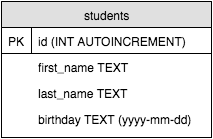

The diagram above was exported from draw.io. Its source (the exported page's mxGraphModel, read from the mxfile embedded in the PNG):
<mxGraphModel dx="1430" dy="831" grid="1" gridSize="10" guides="1" tooltips="1" connect="1" arrows="1" fold="1" page="1" pageScale="1" pageWidth="850" pageHeight="1100" background="#ffffff" math="0" shadow="0">
  <root>
    <mxCell id="0" />
    <mxCell id="1" parent="0" />
    <mxCell id="45b6974f47e9d3e0-1" value="students" style="swimlane;html=1;fontStyle=0;childLayout=stackLayout;horizontal=1;startSize=26;fillColor=#e0e0e0;horizontalStack=0;resizeParent=1;resizeLast=0;collapsible=1;marginBottom=0;swimlaneFillColor=#ffffff;align=center;" parent="1" vertex="1">
      <mxGeometry x="250" y="124" width="210" height="136" as="geometry" />
    </mxCell>
    <mxCell id="45b6974f47e9d3e0-14" value="id (INT AUTOINCREMENT)" style="shape=partialRectangle;top=0;left=0;right=0;bottom=1;html=1;align=left;verticalAlign=top;fillColor=none;spacingLeft=34;spacingRight=4;whiteSpace=wrap;overflow=hidden;rotatable=0;points=[[0,0.5],[1,0.5]];portConstraint=eastwest;dropTarget=0;" parent="45b6974f47e9d3e0-1" vertex="1">
      <mxGeometry y="26" width="210" height="26" as="geometry" />
    </mxCell>
    <mxCell id="45b6974f47e9d3e0-15" value="PK" style="shape=partialRectangle;top=0;left=0;bottom=0;html=1;fillColor=none;align=left;verticalAlign=top;spacingLeft=4;spacingRight=4;whiteSpace=wrap;overflow=hidden;rotatable=0;points=[];portConstraint=eastwest;part=1;" parent="45b6974f47e9d3e0-14" vertex="1" connectable="0">
      <mxGeometry width="30" height="26" as="geometry" />
    </mxCell>
    <mxCell id="45b6974f47e9d3e0-16" value="first_name TEXT" style="shape=partialRectangle;top=0;left=0;right=0;bottom=0;html=1;fillColor=none;align=left;verticalAlign=top;fillColor=none;spacingLeft=34;spacingRight=4;whiteSpace=wrap;overflow=hidden;rotatable=0;points=[[0,0.5],[1,0.5]];portConstraint=eastwest;dropTarget=0;" parent="45b6974f47e9d3e0-1" vertex="1">
      <mxGeometry y="52" width="210" height="26" as="geometry" />
    </mxCell>
    <mxCell id="45b6974f47e9d3e0-17" value="" style="shape=partialRectangle;top=0;left=0;bottom=0;right=0;html=1;fillColor=none;align=left;verticalAlign=top;spacingLeft=4;spacingRight=4;whiteSpace=wrap;overflow=hidden;rotatable=0;points=[];portConstraint=eastwest;part=1;" parent="45b6974f47e9d3e0-16" vertex="1" connectable="0">
      <mxGeometry width="30" height="26" as="geometry" />
    </mxCell>
    <mxCell id="45b6974f47e9d3e0-20" value="last_name TEXT" style="shape=partialRectangle;top=0;left=0;right=0;bottom=0;html=1;fillColor=none;align=left;verticalAlign=top;fillColor=none;spacingLeft=34;spacingRight=4;whiteSpace=wrap;overflow=hidden;rotatable=0;points=[[0,0.5],[1,0.5]];portConstraint=eastwest;dropTarget=0;" parent="45b6974f47e9d3e0-1" vertex="1">
      <mxGeometry y="78" width="210" height="26" as="geometry" />
    </mxCell>
    <mxCell id="45b6974f47e9d3e0-21" value="" style="shape=partialRectangle;top=0;left=0;bottom=0;right=0;html=1;fillColor=none;align=left;verticalAlign=top;spacingLeft=4;spacingRight=4;whiteSpace=wrap;overflow=hidden;rotatable=0;points=[];portConstraint=eastwest;part=1;" parent="45b6974f47e9d3e0-20" vertex="1" connectable="0">
      <mxGeometry width="30" height="26" as="geometry" />
    </mxCell>
    <mxCell id="45b6974f47e9d3e0-24" value="birthday TEXT (yyyy-mm-dd)" style="shape=partialRectangle;top=0;left=0;right=0;bottom=0;html=1;fillColor=none;align=left;verticalAlign=top;fillColor=none;spacingLeft=34;spacingRight=4;whiteSpace=wrap;overflow=hidden;rotatable=0;points=[[0,0.5],[1,0.5]];portConstraint=eastwest;dropTarget=0;" parent="45b6974f47e9d3e0-1" vertex="1">
      <mxGeometry y="104" width="210" height="26" as="geometry" />
    </mxCell>
    <mxCell id="45b6974f47e9d3e0-25" value="" style="shape=partialRectangle;top=0;left=0;bottom=0;right=0;html=1;fillColor=none;align=left;verticalAlign=top;spacingLeft=4;spacingRight=4;whiteSpace=wrap;overflow=hidden;rotatable=0;points=[];portConstraint=eastwest;part=1;" parent="45b6974f47e9d3e0-24" vertex="1" connectable="0">
      <mxGeometry width="30" height="26" as="geometry" />
    </mxCell>
  </root>
</mxGraphModel>